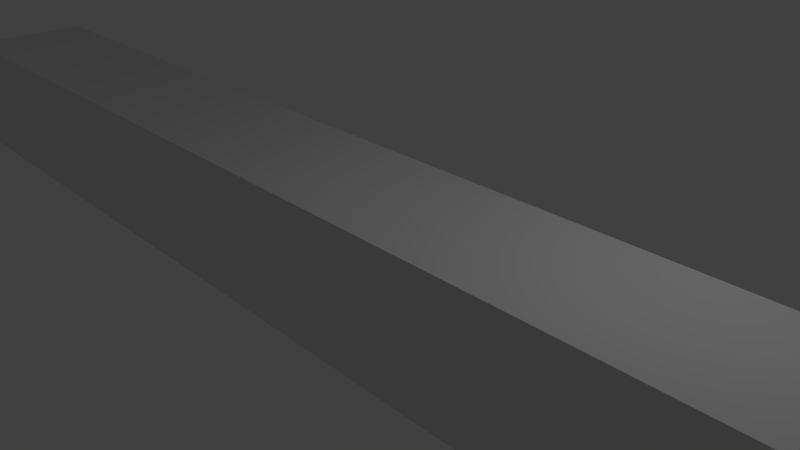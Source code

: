 # Source: horizontal-wall.blend  (saved by Blender 2.79.0; exported with 4.5.12 LTS)
import bpy
from mathutils import Matrix  # noqa: F401  (used for matrix-valued properties, if any)

bpy.ops.wm.read_factory_settings(use_empty=True)
scene = bpy.context.scene
scene.name = 'Scene'

# ---- collections
col_collection_1 = bpy.data.collections.new('Collection 1'); scene.collection.children.link(col_collection_1)

# ---- world
world_world = bpy.data.worlds.new('World'); scene.world = world_world
world_world.color = (0.05088, 0.05088, 0.05088)
world_world.use_sun_shadow = False
world_world.sun_shadow_jitter_overblur = 0.0
world_world.cycles.sampling_method = 'MANUAL'

# ---- cameras
cam_camera = bpy.data.cameras.new('Camera')
cam_camera.clip_end = 100.0
cam_camera.lens = 35.0
cam_camera.sensor_width = 32.0
cam_camera.sensor_height = 18.0
cam_camera.ortho_scale = 7.314
cam_camera.dof.focus_distance = 0.0
cam_camera.dof.aperture_fstop = 128.0

# ---- lights
light_lamp = bpy.data.lights.new('Lamp', 'POINT')
light_lamp.transmission_factor = 0.0
light_lamp.cutoff_distance = 30.0
light_lamp.energy = 100.0
light_lamp.shadow_buffer_clip_start = 1.001
light_lamp.shadow_soft_size = 0.1
light_lamp.shadow_maximum_resolution = 0.006
light_lamp.use_absolute_resolution = True

# ---- meshes
me_cube_001 = bpy.data.meshes.new('Cube.001')
me_cube_001.from_pydata([(-1.0, -9.946, -1.0), (-1.0, -9.946, 1.0), (-1.0, 10.05, -1.0), (-1.0, 10.05, 1.0), (1.0, -9.946, -1.0), (1.0, -9.946, 1.0), (1.0, 10.05, -1.0), (1.0, 10.05, 1.0)], [], [(0, 1, 3, 2), (2, 3, 7, 6), (6, 7, 5, 4), (4, 5, 1, 0), (2, 6, 4, 0), (7, 3, 1, 5)])
_uv = me_cube_001.uv_layers.new(name='UVMap')
_uv.uv.foreach_set('vector', [0.0, 0.0, 1.0, 0.0, 1.0, 1.0, 0.0, 1.0, 0.0, 0.0, 1.0, 0.0, 1.0, 1.0, 0.0, 1.0, 0.0, 0.0, 1.0, 0.0, 1.0, 1.0, 0.0, 1.0, 0.0, 0.0, 1.0, 0.0, 1.0, 1.0, 0.0, 1.0, 0.0, 0.0, 1.0, 0.0, 1.0, 1.0, 0.0, 1.0, 0.0, 0.0, 1.0, 0.0, 1.0, 1.0, 0.0, 1.0])
me_cube_001.use_remesh_preserve_volume = False
me_cube_001.use_remesh_preserve_attributes = False
me_cube_001.use_mirror_vertex_groups = False
me_cube_001.update()

# ---- objects
ob_cube = bpy.data.objects.new('Cube', me_cube_001)
ob_lamp = bpy.data.objects.new('Lamp', light_lamp)
ob_camera = bpy.data.objects.new('Camera', cam_camera)

# ---- transforms, parenting, visibility, modifiers, constraints
ob_cube.location = (0.0, -0.05369, 0.0)
ob_cube.rotation_euler = (0.0, 0.0, 1.571)
ob_cube.lineart.crease_threshold = 0.0
ob_lamp.location = (4.076, 1.005, 5.904)
ob_lamp.rotation_euler = (0.6503, 0.05522, 1.866)
ob_lamp.lock_rotations_4d = False
ob_lamp.empty_display_type = 'ARROWS'
ob_lamp.color = (0.0, 0.0, 0.0, 0.0)
ob_lamp.lineart.crease_threshold = 0.0
ob_camera.location = (7.481, -6.508, 5.344)
ob_camera.rotation_euler = (1.109, 0.0, 0.8149)
ob_camera.lock_rotations_4d = False
ob_camera.empty_display_type = 'ARROWS'
ob_camera.color = (0.0, 0.0, 0.0, 0.0)
ob_camera.display_type = 'WIRE'
ob_camera.lineart.crease_threshold = 0.0

# ---- collection membership
col_collection_1.objects.link(ob_cube)
col_collection_1.objects.link(ob_lamp)
col_collection_1.objects.link(ob_camera)

# ---- scene / render settings (as saved in the file)
scene.camera = ob_camera
scene.frame_start = 1; scene.frame_end = 250; scene.frame_set(17)
scene.render.engine = 'BLENDER_EEVEE_NEXT'
scene.render.resolution_percentage = 50
scene.render.dither_intensity = 0.0
scene.cycles.use_denoising = False
scene.cycles.samples = 128
scene.cycles.sampling_pattern = 'TABULATED_SOBOL'
scene.cycles.use_adaptive_sampling = False
scene.cycles.use_light_tree = False
scene.cycles.blur_glossy = 0.0
scene.cycles.sample_clamp_indirect = 0.0
scene.view_settings.view_transform = 'Standard'
bpy.context.view_layer.update()
